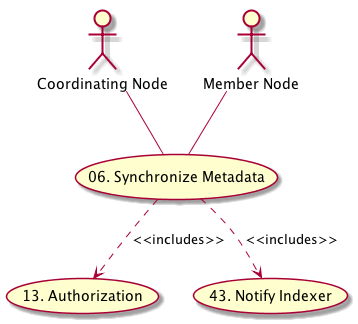

The diagram above was rendered by PlantUML. Its source (embedded in the PNG):
@startuml images/06_uc.png
actor "Coordinating Node" as CN
actor "Member Node" as MN

usecase "13. Authorization" as author
usecase "06. Synchronize Metadata" as SYNC
usecase "43. Notify Indexer" as NOTIFY
CN -- SYNC
MN -- SYNC
SYNC ..> author: <<includes>>
SYNC ..> NOTIFY: <<includes>>
@enduml